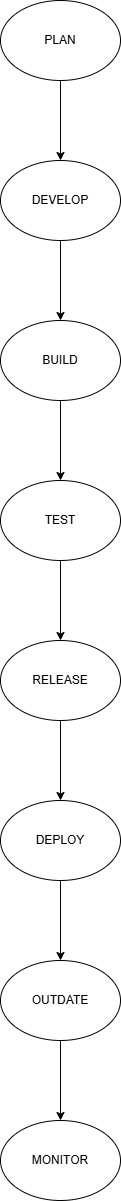

The diagram above was exported from draw.io. Its source (the exported page's mxGraphModel, read from the mxfile embedded in the PNG):
<mxGraphModel dx="947" dy="511" grid="1" gridSize="10" guides="1" tooltips="1" connect="1" arrows="1" fold="1" page="1" pageScale="1" pageWidth="827" pageHeight="1169" math="0" shadow="0">
  <root>
    <mxCell id="0" />
    <mxCell id="1" parent="0" />
    <mxCell id="LVWnU2S1O83jFGNjSsZj-12" edge="1" parent="1" source="LVWnU2S1O83jFGNjSsZj-10" style="edgeStyle=orthogonalEdgeStyle;rounded=0;orthogonalLoop=1;jettySize=auto;html=1;" target="LVWnU2S1O83jFGNjSsZj-11" value="">
      <mxGeometry relative="1" as="geometry" />
    </mxCell>
    <mxCell id="LVWnU2S1O83jFGNjSsZj-10" parent="1" style="ellipse;whiteSpace=wrap;html=1;" value="PLAN" vertex="1">
      <mxGeometry height="80" width="120" x="440" y="210" as="geometry" />
    </mxCell>
    <mxCell id="LVWnU2S1O83jFGNjSsZj-14" edge="1" parent="1" source="LVWnU2S1O83jFGNjSsZj-11" style="edgeStyle=orthogonalEdgeStyle;rounded=0;orthogonalLoop=1;jettySize=auto;html=1;" target="LVWnU2S1O83jFGNjSsZj-13" value="">
      <mxGeometry relative="1" as="geometry" />
    </mxCell>
    <mxCell id="LVWnU2S1O83jFGNjSsZj-11" parent="1" style="ellipse;whiteSpace=wrap;html=1;" value="DEVELOP" vertex="1">
      <mxGeometry height="80" width="120" x="440" y="370" as="geometry" />
    </mxCell>
    <mxCell id="LVWnU2S1O83jFGNjSsZj-16" edge="1" parent="1" source="LVWnU2S1O83jFGNjSsZj-13" style="edgeStyle=orthogonalEdgeStyle;rounded=0;orthogonalLoop=1;jettySize=auto;html=1;" target="LVWnU2S1O83jFGNjSsZj-15" value="">
      <mxGeometry relative="1" as="geometry" />
    </mxCell>
    <mxCell id="LVWnU2S1O83jFGNjSsZj-13" parent="1" style="ellipse;whiteSpace=wrap;html=1;" value="BUILD" vertex="1">
      <mxGeometry height="80" width="120" x="440" y="530" as="geometry" />
    </mxCell>
    <mxCell id="LVWnU2S1O83jFGNjSsZj-18" edge="1" parent="1" source="LVWnU2S1O83jFGNjSsZj-15" style="edgeStyle=orthogonalEdgeStyle;rounded=0;orthogonalLoop=1;jettySize=auto;html=1;" target="LVWnU2S1O83jFGNjSsZj-17" value="">
      <mxGeometry relative="1" as="geometry" />
    </mxCell>
    <mxCell id="LVWnU2S1O83jFGNjSsZj-15" parent="1" style="ellipse;whiteSpace=wrap;html=1;" value="TEST" vertex="1">
      <mxGeometry height="80" width="120" x="440" y="690" as="geometry" />
    </mxCell>
    <mxCell id="LVWnU2S1O83jFGNjSsZj-20" edge="1" parent="1" source="LVWnU2S1O83jFGNjSsZj-17" style="edgeStyle=orthogonalEdgeStyle;rounded=0;orthogonalLoop=1;jettySize=auto;html=1;" target="LVWnU2S1O83jFGNjSsZj-19" value="">
      <mxGeometry relative="1" as="geometry" />
    </mxCell>
    <mxCell id="LVWnU2S1O83jFGNjSsZj-17" parent="1" style="ellipse;whiteSpace=wrap;html=1;" value="RELEASE" vertex="1">
      <mxGeometry height="80" width="120" x="440" y="850" as="geometry" />
    </mxCell>
    <mxCell id="LVWnU2S1O83jFGNjSsZj-22" edge="1" parent="1" source="LVWnU2S1O83jFGNjSsZj-19" style="edgeStyle=orthogonalEdgeStyle;rounded=0;orthogonalLoop=1;jettySize=auto;html=1;" target="LVWnU2S1O83jFGNjSsZj-21" value="">
      <mxGeometry relative="1" as="geometry" />
    </mxCell>
    <mxCell id="LVWnU2S1O83jFGNjSsZj-19" parent="1" style="ellipse;whiteSpace=wrap;html=1;" value="DEPLOY" vertex="1">
      <mxGeometry height="80" width="120" x="440" y="1010" as="geometry" />
    </mxCell>
    <mxCell id="LVWnU2S1O83jFGNjSsZj-24" edge="1" parent="1" source="LVWnU2S1O83jFGNjSsZj-21" style="edgeStyle=orthogonalEdgeStyle;rounded=0;orthogonalLoop=1;jettySize=auto;html=1;" target="LVWnU2S1O83jFGNjSsZj-23" value="">
      <mxGeometry relative="1" as="geometry" />
    </mxCell>
    <mxCell id="LVWnU2S1O83jFGNjSsZj-21" parent="1" style="ellipse;whiteSpace=wrap;html=1;" value="OUTDATE" vertex="1">
      <mxGeometry height="80" width="120" x="440" y="1170" as="geometry" />
    </mxCell>
    <mxCell id="LVWnU2S1O83jFGNjSsZj-23" parent="1" style="ellipse;whiteSpace=wrap;html=1;" value="MONITOR" vertex="1">
      <mxGeometry height="80" width="120" x="440" y="1330" as="geometry" />
    </mxCell>
  </root>
</mxGraphModel>